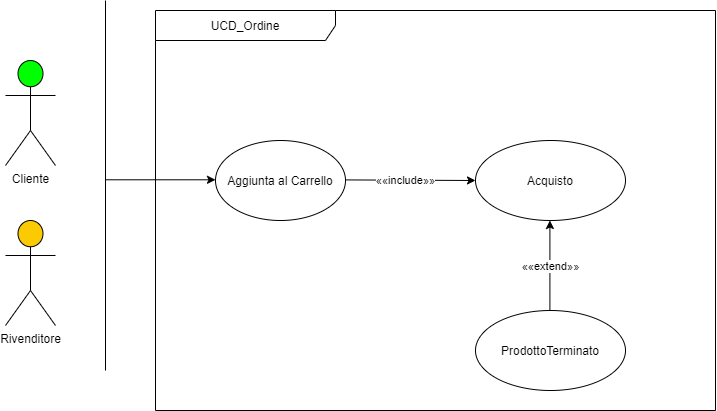

The diagram above was exported from draw.io. Its source (the exported page's mxGraphModel, read from the mxfile embedded in the PNG):
<mxGraphModel dx="1221" dy="688" grid="1" gridSize="10" guides="1" tooltips="1" connect="1" arrows="1" fold="1" page="1" pageScale="1" pageWidth="827" pageHeight="1169" math="0" shadow="0">
  <root>
    <mxCell id="0" />
    <mxCell id="1" parent="0" />
    <mxCell id="uSWAeczSNLhws1bIH7zn-16" value="UCD_Ordine" style="shape=umlFrame;whiteSpace=wrap;html=1;strokeColor=#000000;fillColor=#FFFFFF;width=180;height=30;" parent="1" vertex="1">
      <mxGeometry x="210" y="300" width="560" height="400" as="geometry" />
    </mxCell>
    <mxCell id="uSWAeczSNLhws1bIH7zn-46" value="" style="endArrow=none;html=1;endSize=18;startSize=12;" parent="1" edge="1">
      <mxGeometry width="50" height="50" relative="1" as="geometry">
        <mxPoint x="160" y="290" as="sourcePoint" />
        <mxPoint x="160" y="660" as="targetPoint" />
      </mxGeometry>
    </mxCell>
    <mxCell id="uSWAeczSNLhws1bIH7zn-52" value="Cliente" style="shape=umlActor;verticalLabelPosition=bottom;verticalAlign=top;html=1;outlineConnect=0;fillColor=#00FF00;" parent="1" vertex="1">
      <mxGeometry x="60" y="350" width="50" height="105" as="geometry" />
    </mxCell>
    <mxCell id="uSWAeczSNLhws1bIH7zn-66" value="Rivenditore" style="shape=umlActor;verticalLabelPosition=bottom;verticalAlign=top;html=1;outlineConnect=0;gradientDirection=east;fillColor=#FBCA03;" parent="1" vertex="1">
      <mxGeometry x="60" y="510" width="50" height="105" as="geometry" />
    </mxCell>
    <mxCell id="uSWAeczSNLhws1bIH7zn-67" value="Aggiunta al Carrello" style="ellipse;whiteSpace=wrap;html=1;strokeColor=#000000;fillColor=#FFFFFF;" parent="1" vertex="1">
      <mxGeometry x="270" y="430" width="130" height="80" as="geometry" />
    </mxCell>
    <mxCell id="oULT-HsR18mgp9-et5tl-2" value="" style="endArrow=classic;html=1;rounded=0;" parent="1" edge="1">
      <mxGeometry width="50" height="50" relative="1" as="geometry">
        <mxPoint x="160" y="469.29" as="sourcePoint" />
        <mxPoint x="270" y="469.29" as="targetPoint" />
      </mxGeometry>
    </mxCell>
    <mxCell id="oULT-HsR18mgp9-et5tl-7" value="Acquisto" style="ellipse;whiteSpace=wrap;html=1;strokeColor=#000000;fillColor=#FFFFFF;" parent="1" vertex="1">
      <mxGeometry x="530" y="430" width="150" height="80" as="geometry" />
    </mxCell>
    <mxCell id="gSIhGXJpmdj98yqtfFE_-3" value="" style="endArrow=classic;html=1;rounded=0;" edge="1" parent="1">
      <mxGeometry relative="1" as="geometry">
        <mxPoint x="604.41" y="600" as="sourcePoint" />
        <mxPoint x="604.41" y="510" as="targetPoint" />
      </mxGeometry>
    </mxCell>
    <mxCell id="gSIhGXJpmdj98yqtfFE_-4" value="««extend»»" style="edgeLabel;resizable=0;html=1;align=center;verticalAlign=middle;fillColor=#FFFFFF;" connectable="0" vertex="1" parent="gSIhGXJpmdj98yqtfFE_-3">
      <mxGeometry relative="1" as="geometry">
        <mxPoint as="offset" />
      </mxGeometry>
    </mxCell>
    <mxCell id="gSIhGXJpmdj98yqtfFE_-5" value="ProdottoTerminato" style="ellipse;whiteSpace=wrap;html=1;strokeColor=#000000;fillColor=#FFFFFF;" vertex="1" parent="1">
      <mxGeometry x="530" y="600" width="150" height="80" as="geometry" />
    </mxCell>
    <mxCell id="gSIhGXJpmdj98yqtfFE_-6" value="" style="endArrow=classic;html=1;rounded=0;entryX=0;entryY=0.5;entryDx=0;entryDy=0;" edge="1" parent="1" target="oULT-HsR18mgp9-et5tl-7">
      <mxGeometry relative="1" as="geometry">
        <mxPoint x="400" y="469.41" as="sourcePoint" />
        <mxPoint x="510" y="469.41" as="targetPoint" />
      </mxGeometry>
    </mxCell>
    <mxCell id="gSIhGXJpmdj98yqtfFE_-7" value="««include»»" style="edgeLabel;resizable=0;html=1;align=center;verticalAlign=middle;fillColor=#FFFFFF;" connectable="0" vertex="1" parent="gSIhGXJpmdj98yqtfFE_-6">
      <mxGeometry relative="1" as="geometry">
        <mxPoint x="-5" as="offset" />
      </mxGeometry>
    </mxCell>
  </root>
</mxGraphModel>